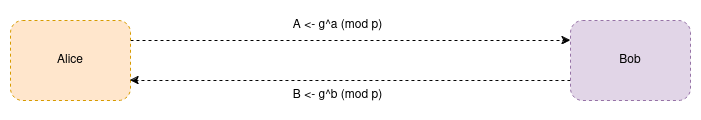

The diagram above was exported from draw.io. Its source (the exported page's mxGraphModel, read from the mxfile embedded in the PNG):
<mxGraphModel dx="1434" dy="785" grid="1" gridSize="10" guides="1" tooltips="1" connect="1" arrows="1" fold="1" page="1" pageScale="1" pageWidth="850" pageHeight="1100" math="0" shadow="0">
  <root>
    <mxCell id="0" />
    <mxCell id="1" parent="0" />
    <mxCell id="kIYR4uihRiGPh7TdbMV4-3" style="edgeStyle=orthogonalEdgeStyle;rounded=0;orthogonalLoop=1;jettySize=auto;html=1;exitX=1;exitY=0.25;exitDx=0;exitDy=0;entryX=0;entryY=0.25;entryDx=0;entryDy=0;dashed=1;" edge="1" parent="1" source="kIYR4uihRiGPh7TdbMV4-1" target="kIYR4uihRiGPh7TdbMV4-2">
      <mxGeometry relative="1" as="geometry" />
    </mxCell>
    <mxCell id="kIYR4uihRiGPh7TdbMV4-1" value="Alice" style="rounded=1;whiteSpace=wrap;html=1;dashed=1;fillColor=#ffe6cc;strokeColor=#d79b00;" vertex="1" parent="1">
      <mxGeometry x="80" y="240" width="120" height="80" as="geometry" />
    </mxCell>
    <mxCell id="kIYR4uihRiGPh7TdbMV4-4" style="edgeStyle=orthogonalEdgeStyle;rounded=0;orthogonalLoop=1;jettySize=auto;html=1;exitX=0;exitY=0.75;exitDx=0;exitDy=0;entryX=1;entryY=0.75;entryDx=0;entryDy=0;dashed=1;" edge="1" parent="1" source="kIYR4uihRiGPh7TdbMV4-2" target="kIYR4uihRiGPh7TdbMV4-1">
      <mxGeometry relative="1" as="geometry" />
    </mxCell>
    <mxCell id="kIYR4uihRiGPh7TdbMV4-2" value="Bob" style="rounded=1;whiteSpace=wrap;html=1;dashed=1;fillColor=#e1d5e7;strokeColor=#9673a6;" vertex="1" parent="1">
      <mxGeometry x="640" y="240" width="120" height="80" as="geometry" />
    </mxCell>
    <mxCell id="kIYR4uihRiGPh7TdbMV4-5" value="A &amp;lt;- g^a (mod p)" style="text;html=1;align=center;verticalAlign=middle;whiteSpace=wrap;rounded=0;" vertex="1" parent="1">
      <mxGeometry x="360" y="230" width="95" height="30" as="geometry" />
    </mxCell>
    <mxCell id="kIYR4uihRiGPh7TdbMV4-6" value="B &amp;lt;- g^b (mod p)" style="text;html=1;align=center;verticalAlign=middle;whiteSpace=wrap;rounded=0;" vertex="1" parent="1">
      <mxGeometry x="360" y="300" width="95" height="30" as="geometry" />
    </mxCell>
  </root>
</mxGraphModel>